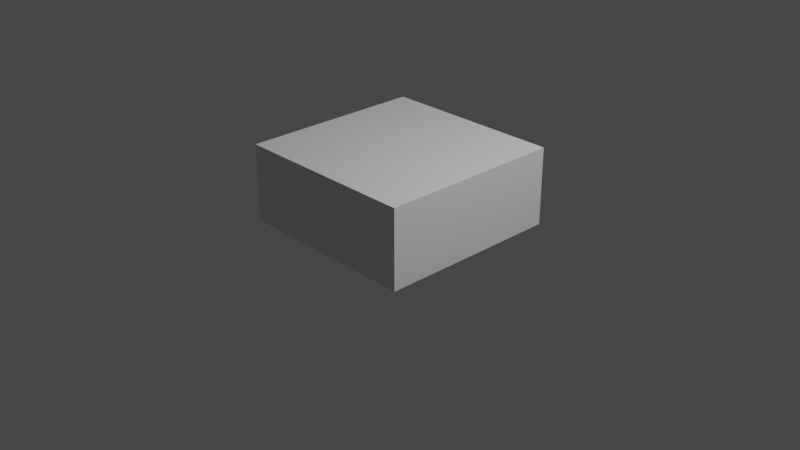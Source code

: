 # Source: untitled.blend  (saved by Blender 2.90.8; exported with 4.5.12 LTS)
import bpy
from mathutils import Matrix  # noqa: F401  (used for matrix-valued properties, if any)

bpy.ops.wm.read_factory_settings(use_empty=True)
scene = bpy.context.scene
scene.name = 'Scene'

# ---- collections
col_collection = bpy.data.collections.new('Collection'); scene.collection.children.link(col_collection)

# ---- materials (node trees are filled in below, after node groups)
mat_material = bpy.data.materials.new('Material')
mat_material.alpha_threshold = 0.0
mat_material.use_transparent_shadow = False
mat_material.line_color = (0.0, 0.0, 0.0, 1.0)

# ---- material node trees
mat_material.use_nodes = True; mat_material.node_tree.nodes.clear()
_N = mat_material.node_tree.nodes; _L = mat_material.node_tree.links
n0 = _N.new('ShaderNodeOutputMaterial'); n0.name = 'Material Output'; n0.location = (300, 300)
n1 = _N.new('ShaderNodeBsdfPrincipled'); n1.name = 'Principled BSDF'; n1.location = (10, 300)
n1.distribution = 'GGX'
n1.subsurface_method = 'BURLEY'
n1.inputs[2].default_value = 0.4
n1.inputs[3].default_value = 1.45
n1.inputs[27].default_value = (0.0, 0.0, 0.0, 1.0)
n1.inputs[28].default_value = 1.0
_L.new(n1.outputs[0], n0.inputs[0])
n0.is_active_output = True

# ---- world
world_world = bpy.data.worlds.new('World'); scene.world = world_world
world_world.use_nodes = True; world_world.node_tree.nodes.clear()
_N = world_world.node_tree.nodes; _L = world_world.node_tree.links
n0 = _N.new('ShaderNodeOutputWorld'); n0.name = 'World Output'; n0.location = (300, 300)
n1 = _N.new('ShaderNodeBackground'); n1.name = 'Background'; n1.location = (10, 300)
n1.inputs[0].default_value = (0.05088, 0.05088, 0.05088, 1.0)
_L.new(n1.outputs[0], n0.inputs[0])
n0.is_active_output = True
world_world.color = (0.05088, 0.05088, 0.05088)
world_world.use_sun_shadow = False
world_world.sun_shadow_jitter_overblur = 0.0

# ---- cameras
cam_camera = bpy.data.cameras.new('Camera')
cam_camera.clip_end = 100.0
cam_camera.ortho_scale = 7.314

# ---- lights
light_light = bpy.data.lights.new('Light', 'POINT')
light_light.transmission_factor = 0.0
light_light.energy = 1000.0
light_light.shadow_soft_size = 0.1
light_light.shadow_maximum_resolution = 0.006
light_light.use_absolute_resolution = True

# ---- meshes
me_cube = bpy.data.meshes.new('Cube')
me_cube.from_pydata([(-1.0, -1.0, -1.0), (-1.0, -1.0, -0.03972), (-1.0, -1.0, 0.795), (-1.0, 1.0, -0.03972), (-1.0, 1.0, 0.795), (1.0, -1.0, -0.03972), (1.0, -1.0, 0.795), (1.0, 1.0, -0.03972), (1.0, 1.0, 0.795)], [], [(1, 2, 4, 3), (3, 4, 8, 7), (7, 8, 6, 5), (5, 6, 2, 1), (3, 7, 5, 1), (8, 4, 2, 6)])
_uv = me_cube.uv_layers.new(name='UVMap')
_uv.uv.foreach_set('vector', [0.375, 0.0, 0.625, 0.0, 0.625, 0.25, 0.375, 0.25, 0.375, 0.25, 0.625, 0.25, 0.625, 0.5, 0.375, 0.5, 0.375, 0.5, 0.625, 0.5, 0.625, 0.75, 0.375, 0.75, 0.375, 0.75, 0.625, 0.75, 0.625, 1.0, 0.375, 1.0, 0.125, 0.5, 0.375, 0.5, 0.375, 0.75, 0.125, 0.75, 0.625, 0.5, 0.875, 0.5, 0.875, 0.75, 0.625, 0.75])
me_cube.materials.append(mat_material)
me_cube.use_remesh_preserve_volume = False
me_cube.use_remesh_preserve_attributes = False
me_cube.use_mirror_vertex_groups = False
me_cube.update()

# ---- objects
ob_cube = bpy.data.objects.new('Cube', me_cube)
ob_light = bpy.data.objects.new('Light', light_light)
ob_camera = bpy.data.objects.new('Camera', cam_camera)

# ---- transforms, parenting, visibility, modifiers, constraints
ob_cube.location = (0.0, 0.0, 0.0)
ob_cube.lock_rotations_4d = False
ob_cube.empty_display_type = 'ARROWS'
ob_cube.lineart.crease_threshold = 0.0
ob_light.location = (4.076, 1.005, 5.904)
ob_light.rotation_euler = (0.6503, 0.05522, 1.866)
ob_light.lock_rotations_4d = False
ob_light.empty_display_type = 'ARROWS'
ob_light.color = (0.0, 0.0, 0.0, 0.0)
ob_light.lineart.crease_threshold = 0.0
ob_camera.location = (7.359, -6.926, 4.958)
ob_camera.rotation_euler = (1.109, 0.0, 0.8149)
ob_camera.lock_rotations_4d = False
ob_camera.empty_display_type = 'ARROWS'
ob_camera.color = (0.0, 0.0, 0.0, 0.0)
ob_camera.display_type = 'WIRE'
ob_camera.lineart.crease_threshold = 0.0

# ---- collection membership
col_collection.objects.link(ob_cube)
col_collection.objects.link(ob_light)
col_collection.objects.link(ob_camera)

# ---- scene / render settings (as saved in the file)
scene.camera = ob_camera
scene.frame_start = 1; scene.frame_end = 250; scene.frame_set(1)
scene.render.engine = 'BLENDER_EEVEE_NEXT'
scene.cycles.use_denoising = False
scene.cycles.samples = 128
scene.cycles.sampling_pattern = 'TABULATED_SOBOL'
scene.cycles.use_adaptive_sampling = False
scene.cycles.use_light_tree = False
scene.view_settings.view_transform = 'Filmic'
bpy.context.view_layer.update()
